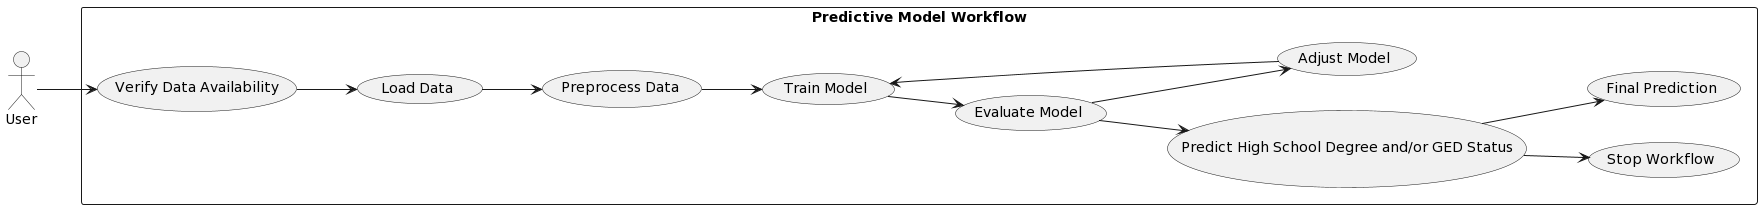

The diagram above was rendered by PlantUML. Its source (embedded in the PNG):
@startuml
left to right direction
skinparam packageStyle rectangle

actor User as U

rectangle "Predictive Model Workflow" {
  usecase "Verify Data Availability" as UC1
  usecase "Load Data" as UC2
  usecase "Preprocess Data" as UC3
  usecase "Train Model" as UC4
  usecase "Evaluate Model" as UC5
  usecase "Predict High School Degree and/or GED Status" as UC6
  usecase "Adjust Model" as UC7
  usecase "Stop Workflow" as UC8
  usecase "Final Prediction" as UC9

  U --> UC1
  UC1 --> UC2
  UC2 --> UC3
  UC3 --> UC4
  UC4 --> UC5
  UC5 --> UC6
  UC6 --> UC8
  UC5 --> UC7
  UC7 --> UC4
  UC6 --> UC9
}
@enduml